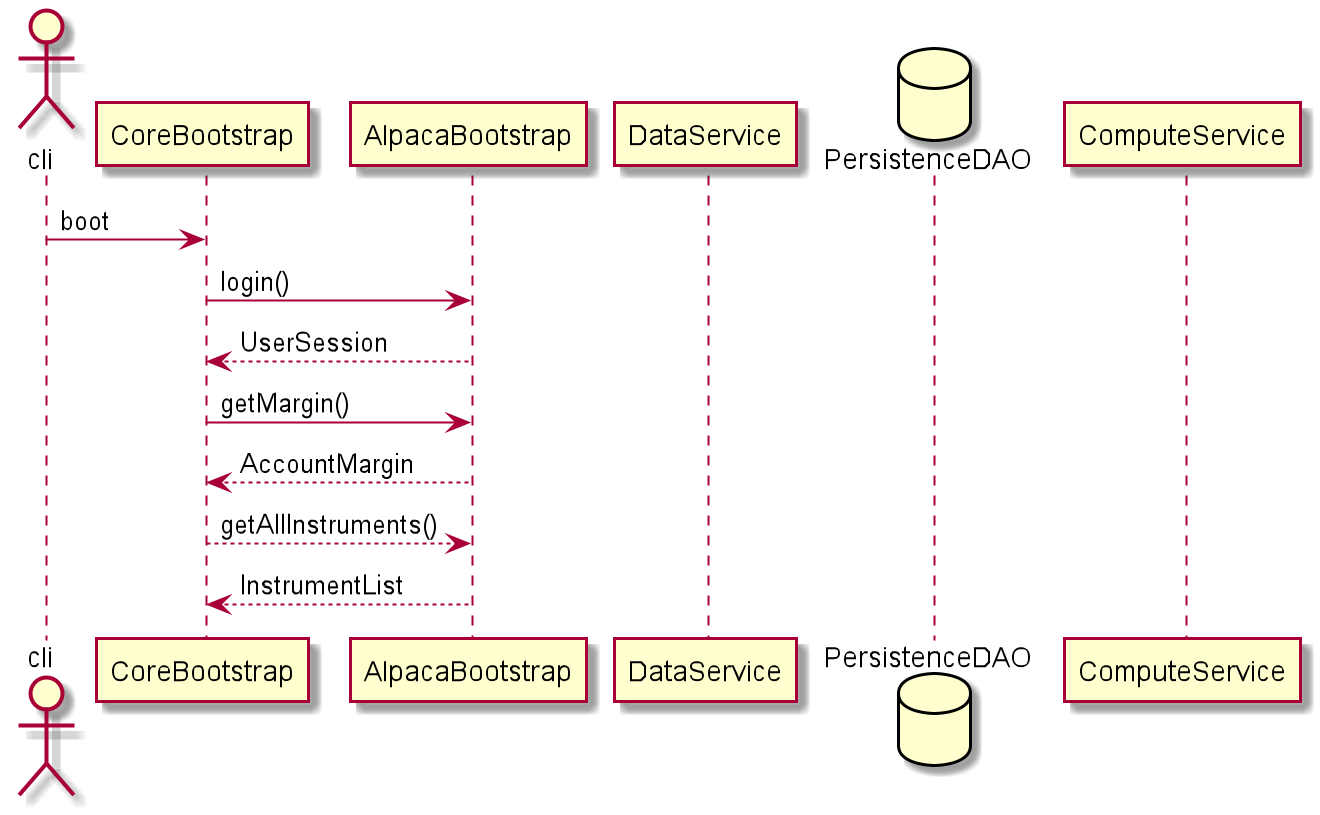

The diagram above was rendered by PlantUML. Its source (embedded in the PNG):
@startuml

actor cli

participant CoreBootstrap as CB
participant AlpacaBootstrap as ACB
participant DataService as DS
database PersistenceDAO as PD
participant ComputeService as CS

cli -> CB: boot

CB -> ACB: login()
return UserSession

CB -> ACB: getMargin()
return AccountMargin

CB --> ACB: getAllInstruments()
return InstrumentList

@enduml